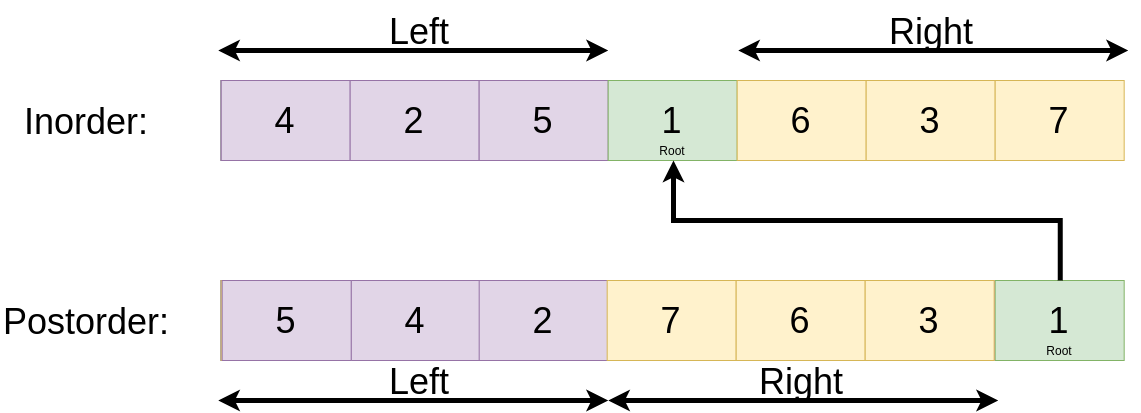

The diagram above was exported from draw.io. Its source (the exported page's mxGraphModel, read from the mxfile embedded in the PNG):
<mxGraphModel dx="2347" dy="1312" grid="1" gridSize="10" guides="1" tooltips="1" connect="1" arrows="1" fold="1" page="1" pageScale="1" pageWidth="1169" pageHeight="827" math="0" shadow="0">
  <root>
    <mxCell id="0" />
    <mxCell id="1" parent="0" />
    <mxCell id="R8UEnf944ksvSfTsRyhd-45" value="" style="group" parent="1" vertex="1" connectable="0">
      <mxGeometry x="19.67" y="207.99999999999997" width="1128" height="410" as="geometry" />
    </mxCell>
    <mxCell id="R8UEnf944ksvSfTsRyhd-24" value="" style="group" parent="R8UEnf944ksvSfTsRyhd-45" vertex="1" connectable="0">
      <mxGeometry y="280" width="1124" height="130" as="geometry" />
    </mxCell>
    <mxCell id="R8UEnf944ksvSfTsRyhd-3" value="&lt;font style=&quot;font-size: 36px&quot;&gt;Postorder:&lt;/font&gt;" style="text;html=1;strokeColor=none;fillColor=none;align=center;verticalAlign=middle;whiteSpace=wrap;rounded=0;" parent="R8UEnf944ksvSfTsRyhd-24" vertex="1">
      <mxGeometry width="170" height="80" as="geometry" />
    </mxCell>
    <mxCell id="UkW7fZSIxVzVZ-vwCTD2-1" value="" style="group" vertex="1" connectable="0" parent="R8UEnf944ksvSfTsRyhd-24">
      <mxGeometry x="221" width="903" height="130" as="geometry" />
    </mxCell>
    <mxCell id="R8UEnf944ksvSfTsRyhd-10" value="" style="group" parent="UkW7fZSIxVzVZ-vwCTD2-1" vertex="1" connectable="0">
      <mxGeometry width="645" height="80" as="geometry" />
    </mxCell>
    <mxCell id="R8UEnf944ksvSfTsRyhd-1" value="" style="rounded=0;whiteSpace=wrap;html=1;" parent="R8UEnf944ksvSfTsRyhd-10" vertex="1">
      <mxGeometry width="639" height="80" as="geometry" />
    </mxCell>
    <mxCell id="R8UEnf944ksvSfTsRyhd-5" value="&lt;font style=&quot;font-size: 36px&quot;&gt;7&lt;/font&gt;" style="rounded=0;whiteSpace=wrap;html=1;fillColor=#fff2cc;strokeColor=#d6b656;" parent="R8UEnf944ksvSfTsRyhd-10" vertex="1">
      <mxGeometry width="129" height="80" as="geometry" />
    </mxCell>
    <mxCell id="R8UEnf944ksvSfTsRyhd-6" value="&lt;font style=&quot;font-size: 36px&quot;&gt;6&lt;/font&gt;" style="rounded=0;whiteSpace=wrap;html=1;fillColor=#fff2cc;strokeColor=#d6b656;" parent="R8UEnf944ksvSfTsRyhd-10" vertex="1">
      <mxGeometry x="129" width="129" height="80" as="geometry" />
    </mxCell>
    <mxCell id="R8UEnf944ksvSfTsRyhd-7" value="&lt;font style=&quot;font-size: 36px&quot;&gt;3&lt;/font&gt;" style="rounded=0;whiteSpace=wrap;html=1;fillColor=#fff2cc;strokeColor=#d6b656;" parent="R8UEnf944ksvSfTsRyhd-10" vertex="1">
      <mxGeometry x="258" width="129" height="80" as="geometry" />
    </mxCell>
    <mxCell id="R8UEnf944ksvSfTsRyhd-9" value="&lt;font style=&quot;font-size: 36px&quot;&gt;4&lt;/font&gt;" style="rounded=0;whiteSpace=wrap;html=1;fillColor=#e1d5e7;strokeColor=#9673a6;" parent="R8UEnf944ksvSfTsRyhd-10" vertex="1">
      <mxGeometry x="516" width="129" height="80" as="geometry" />
    </mxCell>
    <mxCell id="R8UEnf944ksvSfTsRyhd-8" value="&lt;font style=&quot;font-size: 36px&quot;&gt;5&lt;/font&gt;" style="rounded=0;whiteSpace=wrap;html=1;fillColor=#e1d5e7;strokeColor=#9673a6;" parent="R8UEnf944ksvSfTsRyhd-10" vertex="1">
      <mxGeometry x="387" width="129" height="80" as="geometry" />
    </mxCell>
    <mxCell id="R8UEnf944ksvSfTsRyhd-38" value="&lt;font style=&quot;font-size: 36px&quot;&gt;4&lt;/font&gt;" style="rounded=0;whiteSpace=wrap;html=1;fillColor=#e1d5e7;strokeColor=#9673a6;" parent="R8UEnf944ksvSfTsRyhd-10" vertex="1">
      <mxGeometry x="130" width="129" height="80" as="geometry" />
    </mxCell>
    <mxCell id="R8UEnf944ksvSfTsRyhd-39" value="&lt;font style=&quot;font-size: 36px&quot;&gt;5&lt;/font&gt;" style="rounded=0;whiteSpace=wrap;html=1;fillColor=#e1d5e7;strokeColor=#9673a6;" parent="R8UEnf944ksvSfTsRyhd-10" vertex="1">
      <mxGeometry x="1" width="129" height="80" as="geometry" />
    </mxCell>
    <mxCell id="R8UEnf944ksvSfTsRyhd-40" value="&lt;font style=&quot;font-size: 36px&quot;&gt;2&lt;/font&gt;" style="rounded=0;whiteSpace=wrap;html=1;fillColor=#e1d5e7;strokeColor=#9673a6;" parent="R8UEnf944ksvSfTsRyhd-10" vertex="1">
      <mxGeometry x="258" width="129" height="80" as="geometry" />
    </mxCell>
    <mxCell id="R8UEnf944ksvSfTsRyhd-19" value="&lt;font style=&quot;font-size: 36px&quot;&gt;1&lt;/font&gt;" style="rounded=0;whiteSpace=wrap;html=1;fillColor=#d5e8d4;strokeColor=#82b366;" parent="UkW7fZSIxVzVZ-vwCTD2-1" vertex="1">
      <mxGeometry x="774" width="129" height="80" as="geometry" />
    </mxCell>
    <mxCell id="R8UEnf944ksvSfTsRyhd-27" value="Root" style="text;html=1;strokeColor=none;fillColor=none;align=center;verticalAlign=middle;whiteSpace=wrap;rounded=0;" parent="UkW7fZSIxVzVZ-vwCTD2-1" vertex="1">
      <mxGeometry x="793.5" y="40" width="90" height="60" as="geometry" />
    </mxCell>
    <mxCell id="R8UEnf944ksvSfTsRyhd-18" value="&lt;font style=&quot;font-size: 36px&quot;&gt;2&lt;/font&gt;" style="rounded=0;whiteSpace=wrap;html=1;fillColor=#e1d5e7;strokeColor=#9673a6;" parent="UkW7fZSIxVzVZ-vwCTD2-1" vertex="1">
      <mxGeometry x="644" width="129" height="80" as="geometry" />
    </mxCell>
    <mxCell id="R8UEnf944ksvSfTsRyhd-35" value="&lt;font style=&quot;font-size: 36px&quot;&gt;7&lt;/font&gt;" style="rounded=0;whiteSpace=wrap;html=1;fillColor=#fff2cc;strokeColor=#d6b656;" parent="UkW7fZSIxVzVZ-vwCTD2-1" vertex="1">
      <mxGeometry x="386" width="129" height="80" as="geometry" />
    </mxCell>
    <mxCell id="R8UEnf944ksvSfTsRyhd-36" value="&lt;font style=&quot;font-size: 36px&quot;&gt;6&lt;/font&gt;" style="rounded=0;whiteSpace=wrap;html=1;fillColor=#fff2cc;strokeColor=#d6b656;" parent="UkW7fZSIxVzVZ-vwCTD2-1" vertex="1">
      <mxGeometry x="515" width="129" height="80" as="geometry" />
    </mxCell>
    <mxCell id="R8UEnf944ksvSfTsRyhd-37" value="&lt;font style=&quot;font-size: 36px&quot;&gt;3&lt;/font&gt;" style="rounded=0;whiteSpace=wrap;html=1;fillColor=#fff2cc;strokeColor=#d6b656;" parent="UkW7fZSIxVzVZ-vwCTD2-1" vertex="1">
      <mxGeometry x="644" width="129" height="80" as="geometry" />
    </mxCell>
    <mxCell id="R8UEnf944ksvSfTsRyhd-44" value="&lt;span style=&quot;font-size: 36px&quot;&gt;Right&lt;/span&gt;" style="text;html=1;strokeColor=none;fillColor=none;align=center;verticalAlign=middle;whiteSpace=wrap;rounded=0;" parent="UkW7fZSIxVzVZ-vwCTD2-1" vertex="1">
      <mxGeometry x="499.5" y="70" width="160" height="60" as="geometry" />
    </mxCell>
    <mxCell id="R8UEnf944ksvSfTsRyhd-25" value="" style="group" parent="R8UEnf944ksvSfTsRyhd-45" vertex="1" connectable="0">
      <mxGeometry y="80" width="1124" height="100" as="geometry" />
    </mxCell>
    <mxCell id="R8UEnf944ksvSfTsRyhd-4" value="&lt;font style=&quot;font-size: 36px&quot;&gt;Inorder:&lt;/font&gt;" style="text;html=1;strokeColor=none;fillColor=none;align=center;verticalAlign=middle;whiteSpace=wrap;rounded=0;" parent="R8UEnf944ksvSfTsRyhd-25" vertex="1">
      <mxGeometry width="170" height="80" as="geometry" />
    </mxCell>
    <mxCell id="R8UEnf944ksvSfTsRyhd-11" value="" style="group" parent="R8UEnf944ksvSfTsRyhd-25" vertex="1" connectable="0">
      <mxGeometry x="221" width="645" height="100" as="geometry" />
    </mxCell>
    <mxCell id="R8UEnf944ksvSfTsRyhd-12" value="" style="rounded=0;whiteSpace=wrap;html=1;" parent="R8UEnf944ksvSfTsRyhd-11" vertex="1">
      <mxGeometry width="639" height="80" as="geometry" />
    </mxCell>
    <mxCell id="R8UEnf944ksvSfTsRyhd-13" value="&lt;font style=&quot;font-size: 36px&quot;&gt;4&lt;/font&gt;" style="rounded=0;whiteSpace=wrap;html=1;fillColor=#e1d5e7;strokeColor=#9673a6;" parent="R8UEnf944ksvSfTsRyhd-11" vertex="1">
      <mxGeometry width="129" height="80" as="geometry" />
    </mxCell>
    <mxCell id="R8UEnf944ksvSfTsRyhd-14" value="&lt;font style=&quot;font-size: 36px&quot;&gt;2&lt;/font&gt;" style="rounded=0;whiteSpace=wrap;html=1;fillColor=#e1d5e7;strokeColor=#9673a6;" parent="R8UEnf944ksvSfTsRyhd-11" vertex="1">
      <mxGeometry x="129" width="129" height="80" as="geometry" />
    </mxCell>
    <mxCell id="R8UEnf944ksvSfTsRyhd-15" value="&lt;font style=&quot;font-size: 36px&quot;&gt;5&lt;/font&gt;" style="rounded=0;whiteSpace=wrap;html=1;fillColor=#e1d5e7;strokeColor=#9673a6;" parent="R8UEnf944ksvSfTsRyhd-11" vertex="1">
      <mxGeometry x="258" width="129" height="80" as="geometry" />
    </mxCell>
    <mxCell id="R8UEnf944ksvSfTsRyhd-16" value="&lt;font style=&quot;font-size: 36px&quot;&gt;1&lt;/font&gt;" style="rounded=0;whiteSpace=wrap;html=1;fillColor=#d5e8d4;strokeColor=#82b366;" parent="R8UEnf944ksvSfTsRyhd-11" vertex="1">
      <mxGeometry x="387" width="129" height="80" as="geometry" />
    </mxCell>
    <mxCell id="R8UEnf944ksvSfTsRyhd-17" value="&lt;font style=&quot;font-size: 36px&quot;&gt;6&lt;/font&gt;" style="rounded=0;whiteSpace=wrap;html=1;fillColor=#fff2cc;strokeColor=#d6b656;" parent="R8UEnf944ksvSfTsRyhd-11" vertex="1">
      <mxGeometry x="516" width="129" height="80" as="geometry" />
    </mxCell>
    <mxCell id="R8UEnf944ksvSfTsRyhd-30" value="Root" style="text;html=1;strokeColor=none;fillColor=none;align=center;verticalAlign=middle;whiteSpace=wrap;rounded=0;" parent="R8UEnf944ksvSfTsRyhd-11" vertex="1">
      <mxGeometry x="406.5" y="40" width="90" height="60" as="geometry" />
    </mxCell>
    <mxCell id="R8UEnf944ksvSfTsRyhd-20" value="&lt;font style=&quot;font-size: 36px&quot;&gt;3&lt;/font&gt;" style="rounded=0;whiteSpace=wrap;html=1;fillColor=#fff2cc;strokeColor=#d6b656;" parent="R8UEnf944ksvSfTsRyhd-25" vertex="1">
      <mxGeometry x="866" width="129" height="80" as="geometry" />
    </mxCell>
    <mxCell id="R8UEnf944ksvSfTsRyhd-21" value="&lt;font style=&quot;font-size: 36px&quot;&gt;7&lt;/font&gt;" style="rounded=0;whiteSpace=wrap;html=1;fillColor=#fff2cc;strokeColor=#d6b656;" parent="R8UEnf944ksvSfTsRyhd-25" vertex="1">
      <mxGeometry x="995" width="129" height="80" as="geometry" />
    </mxCell>
    <mxCell id="R8UEnf944ksvSfTsRyhd-29" style="edgeStyle=orthogonalEdgeStyle;rounded=0;orthogonalLoop=1;jettySize=auto;html=1;exitX=0.5;exitY=0;exitDx=0;exitDy=0;entryX=0.5;entryY=1;entryDx=0;entryDy=0;jumpSize=8;strokeWidth=5;" parent="R8UEnf944ksvSfTsRyhd-45" source="R8UEnf944ksvSfTsRyhd-19" target="R8UEnf944ksvSfTsRyhd-16" edge="1">
      <mxGeometry relative="1" as="geometry" />
    </mxCell>
    <mxCell id="R8UEnf944ksvSfTsRyhd-31" value="" style="endArrow=classic;startArrow=classic;html=1;strokeWidth=5;" parent="R8UEnf944ksvSfTsRyhd-45" edge="1">
      <mxGeometry width="50" height="50" relative="1" as="geometry">
        <mxPoint x="738" y="50" as="sourcePoint" />
        <mxPoint x="1128" y="50" as="targetPoint" />
      </mxGeometry>
    </mxCell>
    <mxCell id="R8UEnf944ksvSfTsRyhd-32" value="&lt;span style=&quot;font-size: 36px&quot;&gt;Left&lt;/span&gt;" style="text;html=1;strokeColor=none;fillColor=none;align=center;verticalAlign=middle;whiteSpace=wrap;rounded=0;" parent="R8UEnf944ksvSfTsRyhd-45" vertex="1">
      <mxGeometry x="338" width="160" height="60" as="geometry" />
    </mxCell>
    <mxCell id="R8UEnf944ksvSfTsRyhd-33" value="" style="endArrow=classic;startArrow=classic;html=1;strokeWidth=5;" parent="R8UEnf944ksvSfTsRyhd-45" edge="1">
      <mxGeometry width="50" height="50" relative="1" as="geometry">
        <mxPoint x="218" y="50" as="sourcePoint" />
        <mxPoint x="608" y="50" as="targetPoint" />
      </mxGeometry>
    </mxCell>
    <mxCell id="R8UEnf944ksvSfTsRyhd-34" value="&lt;span style=&quot;font-size: 36px&quot;&gt;Right&lt;/span&gt;" style="text;html=1;strokeColor=none;fillColor=none;align=center;verticalAlign=middle;whiteSpace=wrap;rounded=0;" parent="R8UEnf944ksvSfTsRyhd-45" vertex="1">
      <mxGeometry x="850" width="160" height="60" as="geometry" />
    </mxCell>
    <mxCell id="R8UEnf944ksvSfTsRyhd-41" value="" style="endArrow=classic;startArrow=classic;html=1;strokeWidth=5;" parent="R8UEnf944ksvSfTsRyhd-45" edge="1">
      <mxGeometry width="50" height="50" relative="1" as="geometry">
        <mxPoint x="608" y="400" as="sourcePoint" />
        <mxPoint x="998" y="400" as="targetPoint" />
      </mxGeometry>
    </mxCell>
    <mxCell id="R8UEnf944ksvSfTsRyhd-42" value="&lt;span style=&quot;font-size: 36px&quot;&gt;Left&lt;/span&gt;" style="text;html=1;strokeColor=none;fillColor=none;align=center;verticalAlign=middle;whiteSpace=wrap;rounded=0;" parent="R8UEnf944ksvSfTsRyhd-45" vertex="1">
      <mxGeometry x="338" y="350" width="160" height="60" as="geometry" />
    </mxCell>
    <mxCell id="R8UEnf944ksvSfTsRyhd-43" value="" style="endArrow=classic;startArrow=classic;html=1;strokeWidth=5;" parent="R8UEnf944ksvSfTsRyhd-45" edge="1">
      <mxGeometry width="50" height="50" relative="1" as="geometry">
        <mxPoint x="218" y="400" as="sourcePoint" />
        <mxPoint x="608" y="400" as="targetPoint" />
      </mxGeometry>
    </mxCell>
  </root>
</mxGraphModel>